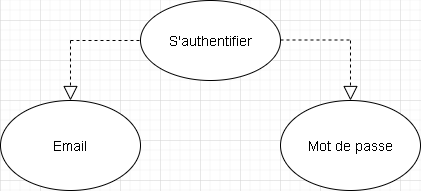

The diagram above was exported from draw.io. Its source (the exported page's mxGraphModel, read from the mxfile embedded in the PNG):
<mxGraphModel dx="868" dy="394" grid="1" gridSize="10" guides="1" tooltips="1" connect="1" arrows="1" fold="1" page="1" pageScale="1" pageWidth="827" pageHeight="1169" math="0" shadow="0">
  <root>
    <mxCell id="WIyWlLk6GJQsqaUBKTNV-0" />
    <mxCell id="WIyWlLk6GJQsqaUBKTNV-1" parent="WIyWlLk6GJQsqaUBKTNV-0" />
    <mxCell id="g0e_le4S8KlZCiwYMYqi-19" value="&lt;font style=&quot;font-size: 14px&quot;&gt;S'authentifier&lt;/font&gt;" style="ellipse;whiteSpace=wrap;html=1;shadow=0;" vertex="1" parent="WIyWlLk6GJQsqaUBKTNV-1">
      <mxGeometry x="300" y="260" width="140" height="80" as="geometry" />
    </mxCell>
    <mxCell id="g0e_le4S8KlZCiwYMYqi-20" value="&lt;font style=&quot;font-size: 14px&quot;&gt;Email&lt;/font&gt;" style="ellipse;whiteSpace=wrap;html=1;shadow=0;" vertex="1" parent="WIyWlLk6GJQsqaUBKTNV-1">
      <mxGeometry x="160" y="360" width="140" height="90" as="geometry" />
    </mxCell>
    <mxCell id="g0e_le4S8KlZCiwYMYqi-21" value="&lt;font style=&quot;font-size: 14px&quot;&gt;Mot de passe&lt;/font&gt;" style="ellipse;whiteSpace=wrap;html=1;shadow=0;" vertex="1" parent="WIyWlLk6GJQsqaUBKTNV-1">
      <mxGeometry x="440" y="360" width="140" height="90" as="geometry" />
    </mxCell>
    <mxCell id="g0e_le4S8KlZCiwYMYqi-25" value="" style="endArrow=block;dashed=1;endFill=0;endSize=12;html=1;entryX=0.5;entryY=0;entryDx=0;entryDy=0;" edge="1" parent="WIyWlLk6GJQsqaUBKTNV-1" target="g0e_le4S8KlZCiwYMYqi-20">
      <mxGeometry width="160" relative="1" as="geometry">
        <mxPoint x="230" y="300" as="sourcePoint" />
        <mxPoint x="230" y="350" as="targetPoint" />
      </mxGeometry>
    </mxCell>
    <mxCell id="g0e_le4S8KlZCiwYMYqi-27" value="" style="endArrow=none;dashed=1;html=1;entryX=0;entryY=0.5;entryDx=0;entryDy=0;" edge="1" parent="WIyWlLk6GJQsqaUBKTNV-1" target="g0e_le4S8KlZCiwYMYqi-19">
      <mxGeometry width="50" height="50" relative="1" as="geometry">
        <mxPoint x="230" y="300" as="sourcePoint" />
        <mxPoint x="190" y="270" as="targetPoint" />
      </mxGeometry>
    </mxCell>
    <mxCell id="g0e_le4S8KlZCiwYMYqi-28" value="" style="endArrow=none;dashed=1;html=1;entryX=0;entryY=0.5;entryDx=0;entryDy=0;" edge="1" parent="WIyWlLk6GJQsqaUBKTNV-1">
      <mxGeometry width="50" height="50" relative="1" as="geometry">
        <mxPoint x="440" y="299.5" as="sourcePoint" />
        <mxPoint x="510" y="299.5" as="targetPoint" />
      </mxGeometry>
    </mxCell>
    <mxCell id="g0e_le4S8KlZCiwYMYqi-29" value="" style="endArrow=block;dashed=1;endFill=0;endSize=12;html=1;entryX=0.5;entryY=0;entryDx=0;entryDy=0;" edge="1" parent="WIyWlLk6GJQsqaUBKTNV-1">
      <mxGeometry width="160" relative="1" as="geometry">
        <mxPoint x="510" y="300" as="sourcePoint" />
        <mxPoint x="510" y="360" as="targetPoint" />
      </mxGeometry>
    </mxCell>
  </root>
</mxGraphModel>